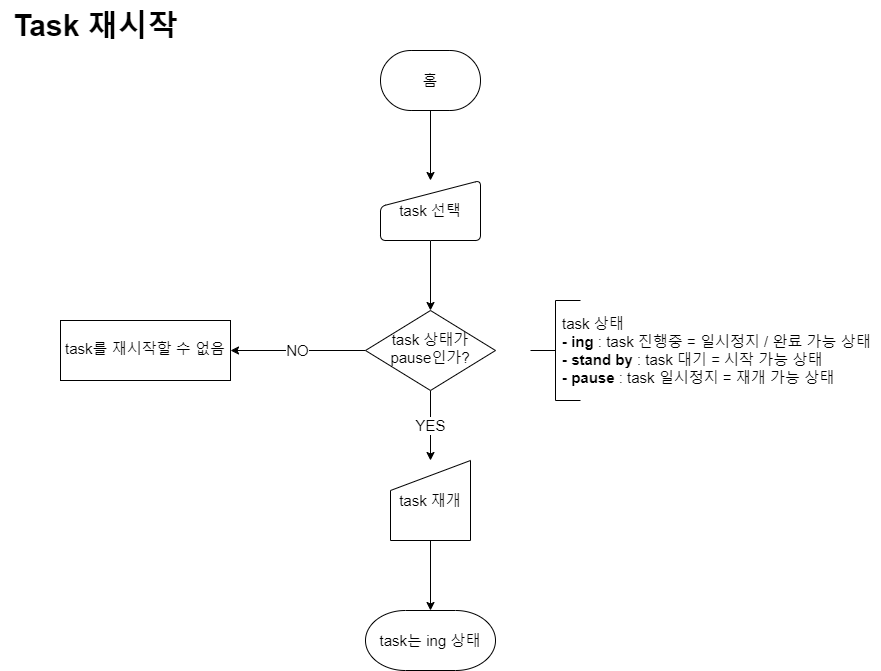

The diagram above was exported from draw.io. Its source (the exported page's mxGraphModel, read from the mxfile embedded in the PNG):
<mxGraphModel dx="894" dy="1138" grid="1" gridSize="10" guides="1" tooltips="1" connect="1" arrows="1" fold="1" page="1" pageScale="1" pageWidth="900" pageHeight="1600" math="0" shadow="0">
  <root>
    <mxCell id="WIyWlLk6GJQsqaUBKTNV-0" />
    <mxCell id="WIyWlLk6GJQsqaUBKTNV-1" parent="WIyWlLk6GJQsqaUBKTNV-0" />
    <mxCell id="JE-WqOHVtJc0Lc676SRl-0" value="" style="edgeStyle=orthogonalEdgeStyle;rounded=0;orthogonalLoop=1;jettySize=auto;html=1;fontSize=15;strokeWidth=1;exitX=0.5;exitY=1;exitDx=0;exitDy=0;exitPerimeter=0;" parent="WIyWlLk6GJQsqaUBKTNV-1" source="JE-WqOHVtJc0Lc676SRl-6" edge="1">
      <mxGeometry relative="1" as="geometry">
        <mxPoint x="450" y="110" as="sourcePoint" />
        <mxPoint x="450" y="200" as="targetPoint" />
      </mxGeometry>
    </mxCell>
    <mxCell id="w9pZfkmHBuGD8QXioCo--1" value="" style="edgeStyle=orthogonalEdgeStyle;rounded=0;orthogonalLoop=1;jettySize=auto;html=1;" parent="WIyWlLk6GJQsqaUBKTNV-1" target="w9pZfkmHBuGD8QXioCo--0" edge="1">
      <mxGeometry relative="1" as="geometry">
        <mxPoint x="450" y="260" as="sourcePoint" />
      </mxGeometry>
    </mxCell>
    <mxCell id="JE-WqOHVtJc0Lc676SRl-6" value="홈" style="strokeWidth=1;html=1;shape=mxgraph.flowchart.terminator;whiteSpace=wrap;fontSize=15;" parent="WIyWlLk6GJQsqaUBKTNV-1" vertex="1">
      <mxGeometry x="400" y="70" width="100" height="60" as="geometry" />
    </mxCell>
    <mxCell id="JE-WqOHVtJc0Lc676SRl-11" value="" style="edgeStyle=orthogonalEdgeStyle;rounded=0;orthogonalLoop=1;jettySize=auto;html=1;strokeWidth=1;fontSize=15;" parent="WIyWlLk6GJQsqaUBKTNV-1" target="JE-WqOHVtJc0Lc676SRl-14" edge="1">
      <mxGeometry relative="1" as="geometry">
        <mxPoint x="450" y="560" as="sourcePoint" />
      </mxGeometry>
    </mxCell>
    <mxCell id="JE-WqOHVtJc0Lc676SRl-13" value="task 재개" style="shape=manualInput;whiteSpace=wrap;html=1;fontSize=15;strokeWidth=1;" parent="WIyWlLk6GJQsqaUBKTNV-1" vertex="1">
      <mxGeometry x="410" y="480" width="80" height="80" as="geometry" />
    </mxCell>
    <mxCell id="JE-WqOHVtJc0Lc676SRl-14" value="task는 ing 상태" style="strokeWidth=1;html=1;shape=mxgraph.flowchart.terminator;whiteSpace=wrap;fontSize=15;" parent="WIyWlLk6GJQsqaUBKTNV-1" vertex="1">
      <mxGeometry x="385" y="630" width="130" height="60" as="geometry" />
    </mxCell>
    <mxCell id="JE-WqOHVtJc0Lc676SRl-15" value="Task 재시작" style="text;html=1;align=center;verticalAlign=middle;resizable=0;points=[];autosize=1;strokeColor=none;fillColor=none;fontSize=30;fontStyle=1" parent="WIyWlLk6GJQsqaUBKTNV-1" vertex="1">
      <mxGeometry x="20" y="20" width="190" height="50" as="geometry" />
    </mxCell>
    <mxCell id="w9pZfkmHBuGD8QXioCo--2" value="YES" style="edgeStyle=orthogonalEdgeStyle;rounded=0;orthogonalLoop=1;jettySize=auto;html=1;fontSize=15;" parent="WIyWlLk6GJQsqaUBKTNV-1" source="w9pZfkmHBuGD8QXioCo--0" target="JE-WqOHVtJc0Lc676SRl-13" edge="1">
      <mxGeometry relative="1" as="geometry" />
    </mxCell>
    <mxCell id="w9pZfkmHBuGD8QXioCo--4" value="NO" style="edgeStyle=orthogonalEdgeStyle;rounded=0;orthogonalLoop=1;jettySize=auto;html=1;fontSize=15;" parent="WIyWlLk6GJQsqaUBKTNV-1" source="w9pZfkmHBuGD8QXioCo--0" target="w9pZfkmHBuGD8QXioCo--3" edge="1">
      <mxGeometry relative="1" as="geometry" />
    </mxCell>
    <mxCell id="w9pZfkmHBuGD8QXioCo--0" value="task 상태가 pause인가?" style="rhombus;whiteSpace=wrap;html=1;fontSize=15;shadow=0;strokeWidth=1;spacing=6;spacingTop=-4;" parent="WIyWlLk6GJQsqaUBKTNV-1" vertex="1">
      <mxGeometry x="385" y="330" width="130" height="80" as="geometry" />
    </mxCell>
    <mxCell id="w9pZfkmHBuGD8QXioCo--3" value="task를 재시작할 수 없음" style="whiteSpace=wrap;html=1;fontSize=15;shadow=0;strokeWidth=1;spacing=6;spacingTop=-4;" parent="WIyWlLk6GJQsqaUBKTNV-1" vertex="1">
      <mxGeometry x="80" y="340" width="170" height="60" as="geometry" />
    </mxCell>
    <mxCell id="45hL5d2NHlRfCAT4vfUv-2" value="" style="strokeWidth=1;html=1;shape=mxgraph.flowchart.annotation_2;align=left;labelPosition=right;pointerEvents=1;fontSize=15;" parent="WIyWlLk6GJQsqaUBKTNV-1" vertex="1">
      <mxGeometry x="550" y="320" width="50" height="100" as="geometry" />
    </mxCell>
    <mxCell id="45hL5d2NHlRfCAT4vfUv-3" value="task 상태&lt;br style=&quot;font-size: 15px;&quot;&gt;&lt;b style=&quot;font-size: 15px;&quot;&gt;- ing&lt;/b&gt; : task 진행중 = 일시정지 / 완료 가능 상태&lt;br style=&quot;font-size: 15px;&quot;&gt;&lt;b style=&quot;border-color: var(--border-color);&quot;&gt;- stand by&lt;/b&gt;&amp;nbsp;: task 대기 = 시작 가능 상태&lt;br style=&quot;border-color: var(--border-color);&quot;&gt;&lt;b style=&quot;font-size: 15px;&quot;&gt;- pause&lt;/b&gt; : task 일시정지 = 재개 가능 상태" style="text;html=1;strokeColor=none;fillColor=none;align=left;verticalAlign=middle;whiteSpace=wrap;rounded=0;fontSize=15;strokeWidth=1;" parent="WIyWlLk6GJQsqaUBKTNV-1" vertex="1">
      <mxGeometry x="580" y="320" width="320" height="100" as="geometry" />
    </mxCell>
    <mxCell id="RMYrcM76waN2CXiWMpZf-0" value="task 선택" style="html=1;strokeWidth=1;shape=manualInput;whiteSpace=wrap;rounded=1;size=26;arcSize=11;fontSize=15;" vertex="1" parent="WIyWlLk6GJQsqaUBKTNV-1">
      <mxGeometry x="400" y="200" width="100" height="60" as="geometry" />
    </mxCell>
  </root>
</mxGraphModel>